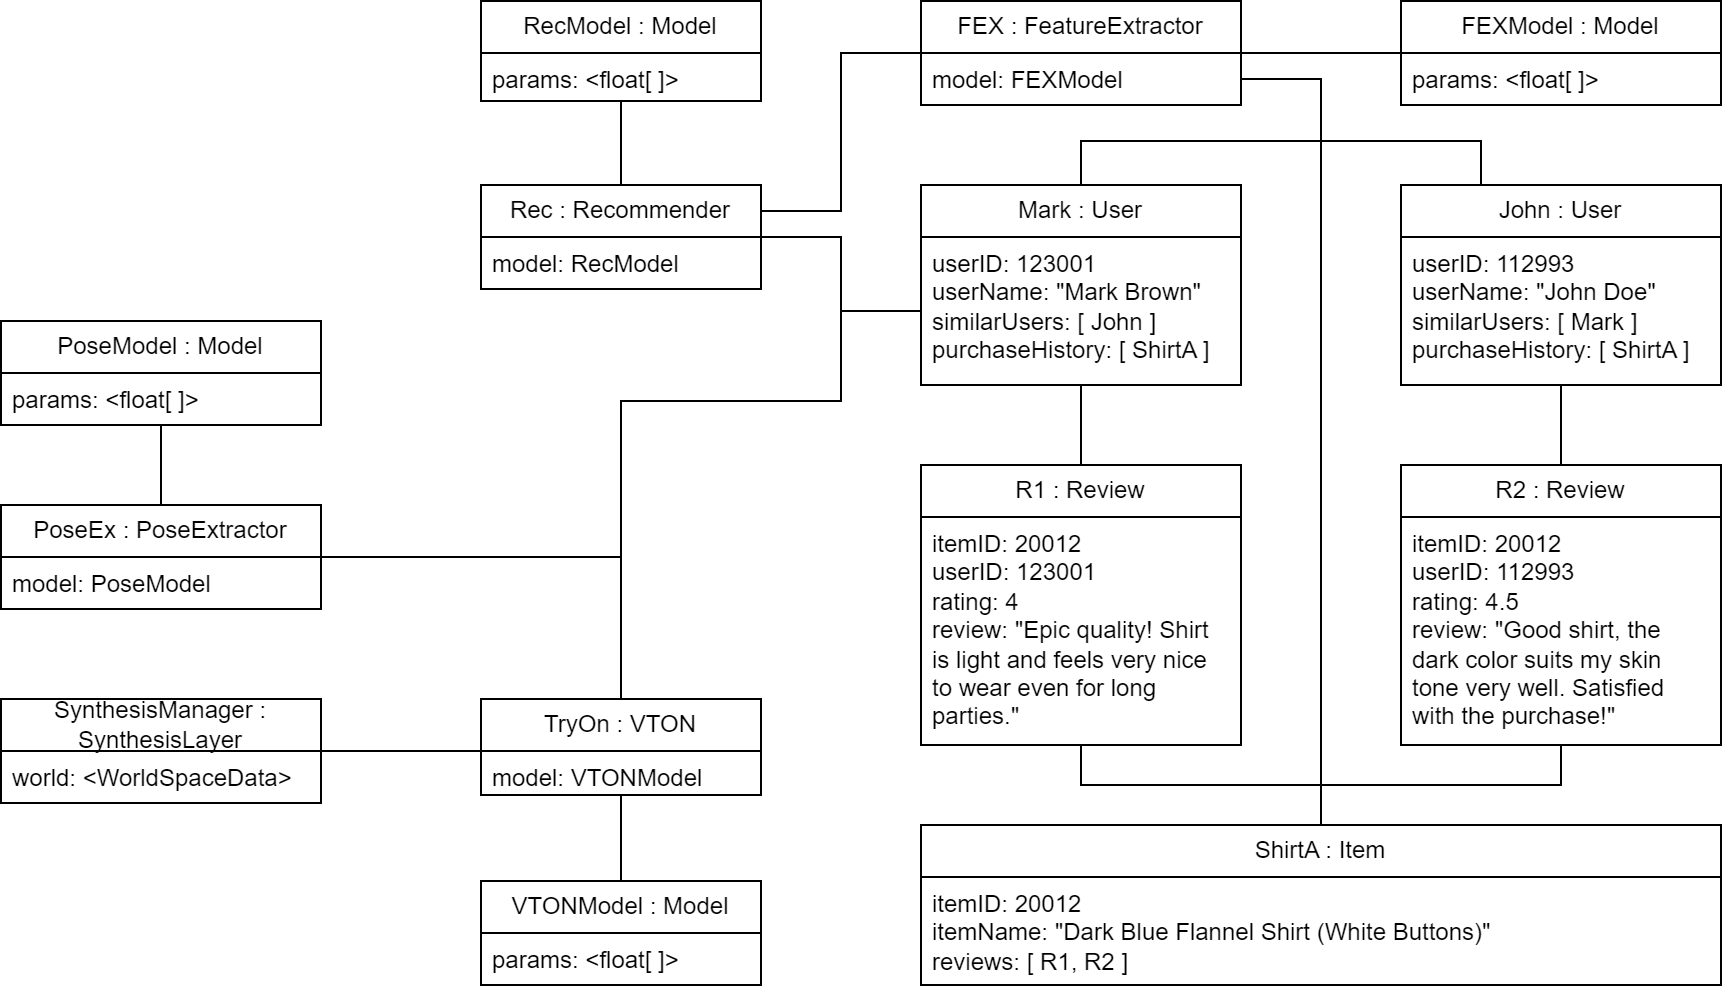

The diagram above was exported from draw.io. Its source (the exported page's mxGraphModel, read from the mxfile embedded in the PNG):
<mxGraphModel dx="1018" dy="583" grid="1" gridSize="10" guides="1" tooltips="1" connect="1" arrows="1" fold="1" page="1" pageScale="1" pageWidth="1169" pageHeight="827" math="0" shadow="0">
  <root>
    <mxCell id="0" />
    <mxCell id="1" parent="0" />
    <mxCell id="jV6WnYtYXtdqZcIkc27J-34" style="edgeStyle=orthogonalEdgeStyle;rounded=0;orthogonalLoop=1;jettySize=auto;html=1;exitX=0.5;exitY=1;exitDx=0;exitDy=0;entryX=0.5;entryY=0;entryDx=0;entryDy=0;endArrow=none;endFill=0;" parent="1" source="jV6WnYtYXtdqZcIkc27J-1" target="jV6WnYtYXtdqZcIkc27J-5" edge="1">
      <mxGeometry relative="1" as="geometry" />
    </mxCell>
    <mxCell id="jV6WnYtYXtdqZcIkc27J-54" style="edgeStyle=orthogonalEdgeStyle;rounded=0;orthogonalLoop=1;jettySize=auto;html=1;exitX=0.5;exitY=0;exitDx=0;exitDy=0;endArrow=none;endFill=0;" parent="1" source="jV6WnYtYXtdqZcIkc27J-1" target="jV6WnYtYXtdqZcIkc27J-28" edge="1">
      <mxGeometry relative="1" as="geometry">
        <Array as="points">
          <mxPoint x="780" y="132" />
          <mxPoint x="780" y="110" />
          <mxPoint x="700" y="110" />
          <mxPoint x="700" y="79" />
        </Array>
      </mxGeometry>
    </mxCell>
    <mxCell id="jV6WnYtYXtdqZcIkc27J-1" value="John : User" style="swimlane;fontStyle=0;childLayout=stackLayout;horizontal=1;startSize=26;fillColor=none;horizontalStack=0;resizeParent=1;resizeParentMax=0;resizeLast=0;collapsible=1;marginBottom=0;whiteSpace=wrap;html=1;" parent="1" vertex="1">
      <mxGeometry x="740" y="132" width="160" height="100" as="geometry" />
    </mxCell>
    <mxCell id="jV6WnYtYXtdqZcIkc27J-2" value="userID: 112993&lt;br&gt;userName: &quot;John Doe&quot;&lt;br&gt;similarUsers: [ Mark ]&lt;br&gt;purchaseHistory: [ ShirtA ]" style="text;strokeColor=none;fillColor=none;align=left;verticalAlign=top;spacingLeft=4;spacingRight=4;overflow=hidden;rotatable=0;points=[[0,0.5],[1,0.5]];portConstraint=eastwest;whiteSpace=wrap;html=1;" parent="jV6WnYtYXtdqZcIkc27J-1" vertex="1">
      <mxGeometry y="26" width="160" height="74" as="geometry" />
    </mxCell>
    <mxCell id="jV6WnYtYXtdqZcIkc27J-37" style="edgeStyle=orthogonalEdgeStyle;rounded=0;orthogonalLoop=1;jettySize=auto;html=1;exitX=0.5;exitY=1;exitDx=0;exitDy=0;entryX=0.5;entryY=0;entryDx=0;entryDy=0;endArrow=none;endFill=0;" parent="1" source="jV6WnYtYXtdqZcIkc27J-5" target="jV6WnYtYXtdqZcIkc27J-9" edge="1">
      <mxGeometry relative="1" as="geometry" />
    </mxCell>
    <mxCell id="jV6WnYtYXtdqZcIkc27J-5" value="R2 : Review" style="swimlane;fontStyle=0;childLayout=stackLayout;horizontal=1;startSize=26;fillColor=none;horizontalStack=0;resizeParent=1;resizeParentMax=0;resizeLast=0;collapsible=1;marginBottom=0;whiteSpace=wrap;html=1;" parent="1" vertex="1">
      <mxGeometry x="740" y="272" width="160" height="140" as="geometry" />
    </mxCell>
    <mxCell id="jV6WnYtYXtdqZcIkc27J-6" value="itemID: 20012&lt;br&gt;userID: 112993&lt;br&gt;rating: 4.5&lt;br&gt;review: &quot;Good shirt, the dark color suits my skin tone very well. Satisfied with the purchase!&quot;" style="text;strokeColor=none;fillColor=none;align=left;verticalAlign=top;spacingLeft=4;spacingRight=4;overflow=hidden;rotatable=0;points=[[0,0.5],[1,0.5]];portConstraint=eastwest;whiteSpace=wrap;html=1;" parent="jV6WnYtYXtdqZcIkc27J-5" vertex="1">
      <mxGeometry y="26" width="160" height="114" as="geometry" />
    </mxCell>
    <mxCell id="jV6WnYtYXtdqZcIkc27J-33" style="edgeStyle=orthogonalEdgeStyle;rounded=0;orthogonalLoop=1;jettySize=auto;html=1;exitX=0.5;exitY=1;exitDx=0;exitDy=0;entryX=0.5;entryY=0;entryDx=0;entryDy=0;endArrow=none;endFill=0;" parent="1" source="jV6WnYtYXtdqZcIkc27J-7" target="jV6WnYtYXtdqZcIkc27J-11" edge="1">
      <mxGeometry relative="1" as="geometry" />
    </mxCell>
    <mxCell id="jV6WnYtYXtdqZcIkc27J-53" style="edgeStyle=orthogonalEdgeStyle;rounded=0;orthogonalLoop=1;jettySize=auto;html=1;exitX=0.5;exitY=0;exitDx=0;exitDy=0;entryX=1;entryY=0.5;entryDx=0;entryDy=0;endArrow=none;endFill=0;" parent="1" source="jV6WnYtYXtdqZcIkc27J-7" target="jV6WnYtYXtdqZcIkc27J-28" edge="1">
      <mxGeometry relative="1" as="geometry">
        <Array as="points">
          <mxPoint x="580" y="110" />
          <mxPoint x="700" y="110" />
          <mxPoint x="700" y="79" />
        </Array>
      </mxGeometry>
    </mxCell>
    <mxCell id="jV6WnYtYXtdqZcIkc27J-7" value="Mark : User" style="swimlane;fontStyle=0;childLayout=stackLayout;horizontal=1;startSize=26;fillColor=none;horizontalStack=0;resizeParent=1;resizeParentMax=0;resizeLast=0;collapsible=1;marginBottom=0;whiteSpace=wrap;html=1;" parent="1" vertex="1">
      <mxGeometry x="500" y="132" width="160" height="100" as="geometry" />
    </mxCell>
    <mxCell id="jV6WnYtYXtdqZcIkc27J-8" value="userID: 123001&lt;br&gt;userName: &quot;Mark Brown&quot;&lt;br&gt;similarUsers: [ John ]&lt;br&gt;purchaseHistory: [ ShirtA ]" style="text;strokeColor=none;fillColor=none;align=left;verticalAlign=top;spacingLeft=4;spacingRight=4;overflow=hidden;rotatable=0;points=[[0,0.5],[1,0.5]];portConstraint=eastwest;whiteSpace=wrap;html=1;" parent="jV6WnYtYXtdqZcIkc27J-7" vertex="1">
      <mxGeometry y="26" width="160" height="74" as="geometry" />
    </mxCell>
    <mxCell id="jV6WnYtYXtdqZcIkc27J-52" style="edgeStyle=orthogonalEdgeStyle;rounded=0;orthogonalLoop=1;jettySize=auto;html=1;entryX=1;entryY=0.5;entryDx=0;entryDy=0;endArrow=none;endFill=0;" parent="1" source="jV6WnYtYXtdqZcIkc27J-9" target="jV6WnYtYXtdqZcIkc27J-28" edge="1">
      <mxGeometry relative="1" as="geometry" />
    </mxCell>
    <mxCell id="jV6WnYtYXtdqZcIkc27J-9" value="ShirtA : Item" style="swimlane;fontStyle=0;childLayout=stackLayout;horizontal=1;startSize=26;fillColor=none;horizontalStack=0;resizeParent=1;resizeParentMax=0;resizeLast=0;collapsible=1;marginBottom=0;whiteSpace=wrap;html=1;" parent="1" vertex="1">
      <mxGeometry x="500" y="452" width="400" height="80" as="geometry" />
    </mxCell>
    <mxCell id="jV6WnYtYXtdqZcIkc27J-10" value="itemID: 20012&lt;br&gt;itemName: &quot;Dark Blue Flannel Shirt (White Buttons)&quot;&lt;br&gt;reviews: [ R1, R2 ]" style="text;strokeColor=none;fillColor=none;align=left;verticalAlign=top;spacingLeft=4;spacingRight=4;overflow=hidden;rotatable=0;points=[[0,0.5],[1,0.5]];portConstraint=eastwest;whiteSpace=wrap;html=1;" parent="jV6WnYtYXtdqZcIkc27J-9" vertex="1">
      <mxGeometry y="26" width="400" height="54" as="geometry" />
    </mxCell>
    <mxCell id="jV6WnYtYXtdqZcIkc27J-35" style="edgeStyle=orthogonalEdgeStyle;rounded=0;orthogonalLoop=1;jettySize=auto;html=1;exitX=0.5;exitY=1;exitDx=0;exitDy=0;entryX=0.5;entryY=0;entryDx=0;entryDy=0;endArrow=none;endFill=0;" parent="1" source="jV6WnYtYXtdqZcIkc27J-11" target="jV6WnYtYXtdqZcIkc27J-9" edge="1">
      <mxGeometry relative="1" as="geometry" />
    </mxCell>
    <mxCell id="jV6WnYtYXtdqZcIkc27J-11" value="R1 : Review" style="swimlane;fontStyle=0;childLayout=stackLayout;horizontal=1;startSize=26;fillColor=none;horizontalStack=0;resizeParent=1;resizeParentMax=0;resizeLast=0;collapsible=1;marginBottom=0;whiteSpace=wrap;html=1;" parent="1" vertex="1">
      <mxGeometry x="500" y="272" width="160" height="140" as="geometry" />
    </mxCell>
    <mxCell id="jV6WnYtYXtdqZcIkc27J-12" value="itemID: 20012&lt;br&gt;userID: 123001&lt;br&gt;rating: 4&lt;br&gt;review: &quot;Epic quality! Shirt is light and feels very nice to wear even for long parties.&quot;" style="text;strokeColor=none;fillColor=none;align=left;verticalAlign=top;spacingLeft=4;spacingRight=4;overflow=hidden;rotatable=0;points=[[0,0.5],[1,0.5]];portConstraint=eastwest;whiteSpace=wrap;html=1;" parent="jV6WnYtYXtdqZcIkc27J-11" vertex="1">
      <mxGeometry y="26" width="160" height="114" as="geometry" />
    </mxCell>
    <mxCell id="jV6WnYtYXtdqZcIkc27J-40" style="edgeStyle=orthogonalEdgeStyle;rounded=0;orthogonalLoop=1;jettySize=auto;html=1;exitX=0.5;exitY=0;exitDx=0;exitDy=0;endArrow=none;endFill=0;" parent="1" source="jV6WnYtYXtdqZcIkc27J-13" target="jV6WnYtYXtdqZcIkc27J-17" edge="1">
      <mxGeometry relative="1" as="geometry" />
    </mxCell>
    <mxCell id="jV6WnYtYXtdqZcIkc27J-49" style="edgeStyle=orthogonalEdgeStyle;rounded=0;orthogonalLoop=1;jettySize=auto;html=1;exitX=1;exitY=0.5;exitDx=0;exitDy=0;endArrow=none;endFill=0;" parent="1" source="jV6WnYtYXtdqZcIkc27J-13" target="jV6WnYtYXtdqZcIkc27J-8" edge="1">
      <mxGeometry relative="1" as="geometry" />
    </mxCell>
    <mxCell id="jV6WnYtYXtdqZcIkc27J-13" value="Rec : Recommender" style="swimlane;fontStyle=0;childLayout=stackLayout;horizontal=1;startSize=26;fillColor=none;horizontalStack=0;resizeParent=1;resizeParentMax=0;resizeLast=0;collapsible=1;marginBottom=0;whiteSpace=wrap;html=1;" parent="1" vertex="1">
      <mxGeometry x="280" y="132" width="140" height="52" as="geometry" />
    </mxCell>
    <mxCell id="jV6WnYtYXtdqZcIkc27J-14" value="model: RecModel" style="text;strokeColor=none;fillColor=none;align=left;verticalAlign=top;spacingLeft=4;spacingRight=4;overflow=hidden;rotatable=0;points=[[0,0.5],[1,0.5]];portConstraint=eastwest;whiteSpace=wrap;html=1;" parent="jV6WnYtYXtdqZcIkc27J-13" vertex="1">
      <mxGeometry y="26" width="140" height="26" as="geometry" />
    </mxCell>
    <mxCell id="jV6WnYtYXtdqZcIkc27J-17" value="RecModel : Model" style="swimlane;fontStyle=0;childLayout=stackLayout;horizontal=1;startSize=26;fillColor=none;horizontalStack=0;resizeParent=1;resizeParentMax=0;resizeLast=0;collapsible=1;marginBottom=0;whiteSpace=wrap;html=1;" parent="1" vertex="1">
      <mxGeometry x="280" y="40" width="140" height="50" as="geometry" />
    </mxCell>
    <mxCell id="jV6WnYtYXtdqZcIkc27J-18" value="params: &amp;lt;float[ ]&amp;gt;" style="text;strokeColor=none;fillColor=none;align=left;verticalAlign=top;spacingLeft=4;spacingRight=4;overflow=hidden;rotatable=0;points=[[0,0.5],[1,0.5]];portConstraint=eastwest;whiteSpace=wrap;html=1;" parent="jV6WnYtYXtdqZcIkc27J-17" vertex="1">
      <mxGeometry y="26" width="140" height="24" as="geometry" />
    </mxCell>
    <mxCell id="jV6WnYtYXtdqZcIkc27J-19" value="PoseModel : Model" style="swimlane;fontStyle=0;childLayout=stackLayout;horizontal=1;startSize=26;fillColor=none;horizontalStack=0;resizeParent=1;resizeParentMax=0;resizeLast=0;collapsible=1;marginBottom=0;whiteSpace=wrap;html=1;" parent="1" vertex="1">
      <mxGeometry x="40" y="200" width="160" height="52" as="geometry" />
    </mxCell>
    <mxCell id="jV6WnYtYXtdqZcIkc27J-20" value="params: &amp;lt;float[ ]&amp;gt;" style="text;strokeColor=none;fillColor=none;align=left;verticalAlign=top;spacingLeft=4;spacingRight=4;overflow=hidden;rotatable=0;points=[[0,0.5],[1,0.5]];portConstraint=eastwest;whiteSpace=wrap;html=1;" parent="jV6WnYtYXtdqZcIkc27J-19" vertex="1">
      <mxGeometry y="26" width="160" height="26" as="geometry" />
    </mxCell>
    <mxCell id="jV6WnYtYXtdqZcIkc27J-21" value="FEXModel : Model" style="swimlane;fontStyle=0;childLayout=stackLayout;horizontal=1;startSize=26;fillColor=none;horizontalStack=0;resizeParent=1;resizeParentMax=0;resizeLast=0;collapsible=1;marginBottom=0;whiteSpace=wrap;html=1;" parent="1" vertex="1">
      <mxGeometry x="740" y="40" width="160" height="52" as="geometry" />
    </mxCell>
    <mxCell id="jV6WnYtYXtdqZcIkc27J-22" value="params: &amp;lt;float[ ]&amp;gt;" style="text;strokeColor=none;fillColor=none;align=left;verticalAlign=top;spacingLeft=4;spacingRight=4;overflow=hidden;rotatable=0;points=[[0,0.5],[1,0.5]];portConstraint=eastwest;whiteSpace=wrap;html=1;" parent="jV6WnYtYXtdqZcIkc27J-21" vertex="1">
      <mxGeometry y="26" width="160" height="26" as="geometry" />
    </mxCell>
    <mxCell id="jV6WnYtYXtdqZcIkc27J-42" style="edgeStyle=orthogonalEdgeStyle;rounded=0;orthogonalLoop=1;jettySize=auto;html=1;exitX=0.5;exitY=0;exitDx=0;exitDy=0;endArrow=none;endFill=0;" parent="1" source="jV6WnYtYXtdqZcIkc27J-23" target="jV6WnYtYXtdqZcIkc27J-29" edge="1">
      <mxGeometry relative="1" as="geometry" />
    </mxCell>
    <mxCell id="jV6WnYtYXtdqZcIkc27J-23" value="VTONModel : Model" style="swimlane;fontStyle=0;childLayout=stackLayout;horizontal=1;startSize=26;fillColor=none;horizontalStack=0;resizeParent=1;resizeParentMax=0;resizeLast=0;collapsible=1;marginBottom=0;whiteSpace=wrap;html=1;" parent="1" vertex="1">
      <mxGeometry x="280" y="480" width="140" height="52" as="geometry" />
    </mxCell>
    <mxCell id="jV6WnYtYXtdqZcIkc27J-24" value="params: &amp;lt;float[ ]&amp;gt;" style="text;strokeColor=none;fillColor=none;align=left;verticalAlign=top;spacingLeft=4;spacingRight=4;overflow=hidden;rotatable=0;points=[[0,0.5],[1,0.5]];portConstraint=eastwest;whiteSpace=wrap;html=1;" parent="jV6WnYtYXtdqZcIkc27J-23" vertex="1">
      <mxGeometry y="26" width="140" height="26" as="geometry" />
    </mxCell>
    <mxCell id="jV6WnYtYXtdqZcIkc27J-41" style="edgeStyle=orthogonalEdgeStyle;rounded=0;orthogonalLoop=1;jettySize=auto;html=1;exitX=0.5;exitY=0;exitDx=0;exitDy=0;endArrow=none;endFill=0;" parent="1" source="jV6WnYtYXtdqZcIkc27J-25" target="jV6WnYtYXtdqZcIkc27J-19" edge="1">
      <mxGeometry relative="1" as="geometry" />
    </mxCell>
    <mxCell id="jV6WnYtYXtdqZcIkc27J-50" style="edgeStyle=orthogonalEdgeStyle;rounded=0;orthogonalLoop=1;jettySize=auto;html=1;endArrow=none;endFill=0;" parent="1" source="jV6WnYtYXtdqZcIkc27J-25" target="jV6WnYtYXtdqZcIkc27J-29" edge="1">
      <mxGeometry relative="1" as="geometry" />
    </mxCell>
    <mxCell id="jV6WnYtYXtdqZcIkc27J-25" value="PoseEx : PoseExtractor" style="swimlane;fontStyle=0;childLayout=stackLayout;horizontal=1;startSize=26;fillColor=none;horizontalStack=0;resizeParent=1;resizeParentMax=0;resizeLast=0;collapsible=1;marginBottom=0;whiteSpace=wrap;html=1;" parent="1" vertex="1">
      <mxGeometry x="40" y="292" width="160" height="52" as="geometry" />
    </mxCell>
    <mxCell id="jV6WnYtYXtdqZcIkc27J-26" value="model: PoseModel" style="text;strokeColor=none;fillColor=none;align=left;verticalAlign=top;spacingLeft=4;spacingRight=4;overflow=hidden;rotatable=0;points=[[0,0.5],[1,0.5]];portConstraint=eastwest;whiteSpace=wrap;html=1;" parent="jV6WnYtYXtdqZcIkc27J-25" vertex="1">
      <mxGeometry y="26" width="160" height="26" as="geometry" />
    </mxCell>
    <mxCell id="jV6WnYtYXtdqZcIkc27J-38" style="edgeStyle=orthogonalEdgeStyle;rounded=0;orthogonalLoop=1;jettySize=auto;html=1;exitX=1;exitY=0.5;exitDx=0;exitDy=0;entryX=0;entryY=0.5;entryDx=0;entryDy=0;endArrow=none;endFill=0;" parent="1" source="jV6WnYtYXtdqZcIkc27J-27" target="jV6WnYtYXtdqZcIkc27J-21" edge="1">
      <mxGeometry relative="1" as="geometry" />
    </mxCell>
    <mxCell id="jV6WnYtYXtdqZcIkc27J-51" style="edgeStyle=orthogonalEdgeStyle;rounded=0;orthogonalLoop=1;jettySize=auto;html=1;entryX=1;entryY=0.25;entryDx=0;entryDy=0;endArrow=none;endFill=0;" parent="1" source="jV6WnYtYXtdqZcIkc27J-27" target="jV6WnYtYXtdqZcIkc27J-13" edge="1">
      <mxGeometry relative="1" as="geometry" />
    </mxCell>
    <mxCell id="jV6WnYtYXtdqZcIkc27J-27" value="FEX : FeatureExtractor" style="swimlane;fontStyle=0;childLayout=stackLayout;horizontal=1;startSize=26;fillColor=none;horizontalStack=0;resizeParent=1;resizeParentMax=0;resizeLast=0;collapsible=1;marginBottom=0;whiteSpace=wrap;html=1;" parent="1" vertex="1">
      <mxGeometry x="500" y="40" width="160" height="52" as="geometry" />
    </mxCell>
    <mxCell id="jV6WnYtYXtdqZcIkc27J-28" value="model: FEXModel" style="text;strokeColor=none;fillColor=none;align=left;verticalAlign=top;spacingLeft=4;spacingRight=4;overflow=hidden;rotatable=0;points=[[0,0.5],[1,0.5]];portConstraint=eastwest;whiteSpace=wrap;html=1;" parent="jV6WnYtYXtdqZcIkc27J-27" vertex="1">
      <mxGeometry y="26" width="160" height="26" as="geometry" />
    </mxCell>
    <mxCell id="jV6WnYtYXtdqZcIkc27J-48" style="edgeStyle=orthogonalEdgeStyle;rounded=0;orthogonalLoop=1;jettySize=auto;html=1;exitX=0.5;exitY=0;exitDx=0;exitDy=0;endArrow=none;endFill=0;" parent="1" source="jV6WnYtYXtdqZcIkc27J-29" target="jV6WnYtYXtdqZcIkc27J-8" edge="1">
      <mxGeometry relative="1" as="geometry">
        <Array as="points">
          <mxPoint x="350" y="240" />
          <mxPoint x="460" y="240" />
          <mxPoint x="460" y="195" />
        </Array>
      </mxGeometry>
    </mxCell>
    <mxCell id="jV6WnYtYXtdqZcIkc27J-29" value="TryOn : VTON" style="swimlane;fontStyle=0;childLayout=stackLayout;horizontal=1;startSize=26;fillColor=none;horizontalStack=0;resizeParent=1;resizeParentMax=0;resizeLast=0;collapsible=1;marginBottom=0;whiteSpace=wrap;html=1;" parent="1" vertex="1">
      <mxGeometry x="280" y="389" width="140" height="48" as="geometry" />
    </mxCell>
    <mxCell id="jV6WnYtYXtdqZcIkc27J-30" value="model: VTONModel" style="text;strokeColor=none;fillColor=none;align=left;verticalAlign=top;spacingLeft=4;spacingRight=4;overflow=hidden;rotatable=0;points=[[0,0.5],[1,0.5]];portConstraint=eastwest;whiteSpace=wrap;html=1;" parent="jV6WnYtYXtdqZcIkc27J-29" vertex="1">
      <mxGeometry y="26" width="140" height="22" as="geometry" />
    </mxCell>
    <mxCell id="jV6WnYtYXtdqZcIkc27J-44" style="edgeStyle=orthogonalEdgeStyle;rounded=0;orthogonalLoop=1;jettySize=auto;html=1;exitX=1;exitY=0.5;exitDx=0;exitDy=0;endArrow=none;endFill=0;" parent="1" source="jV6WnYtYXtdqZcIkc27J-31" target="jV6WnYtYXtdqZcIkc27J-29" edge="1">
      <mxGeometry relative="1" as="geometry">
        <Array as="points">
          <mxPoint x="260" y="415" />
          <mxPoint x="260" y="415" />
        </Array>
      </mxGeometry>
    </mxCell>
    <mxCell id="jV6WnYtYXtdqZcIkc27J-31" value="SynthesisManager : SynthesisLayer" style="swimlane;fontStyle=0;childLayout=stackLayout;horizontal=1;startSize=26;fillColor=none;horizontalStack=0;resizeParent=1;resizeParentMax=0;resizeLast=0;collapsible=1;marginBottom=0;whiteSpace=wrap;html=1;" parent="1" vertex="1">
      <mxGeometry x="40" y="389" width="160" height="52" as="geometry" />
    </mxCell>
    <mxCell id="jV6WnYtYXtdqZcIkc27J-32" value="world: &amp;lt;WorldSpaceData&amp;gt;" style="text;strokeColor=none;fillColor=none;align=left;verticalAlign=top;spacingLeft=4;spacingRight=4;overflow=hidden;rotatable=0;points=[[0,0.5],[1,0.5]];portConstraint=eastwest;whiteSpace=wrap;html=1;" parent="jV6WnYtYXtdqZcIkc27J-31" vertex="1">
      <mxGeometry y="26" width="160" height="26" as="geometry" />
    </mxCell>
  </root>
</mxGraphModel>